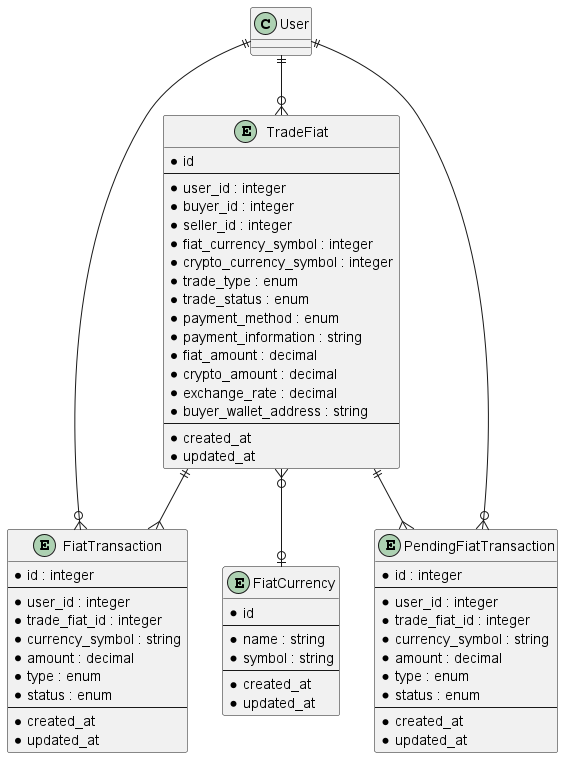

The diagram above was rendered by PlantUML. Its source (embedded in the PNG):
@startuml

entity FiatCurrency {
    * id
    --
    * name : string
    * symbol : string
    --
    * created_at
    * updated_at
}

entity TradeFiat {
    * id
    --
    * user_id : integer
    * buyer_id : integer
    * seller_id : integer
    * fiat_currency_symbol : integer
    * crypto_currency_symbol : integer
    * trade_type : enum
    * trade_status : enum
    * payment_method : enum
    * payment_information : string
    * fiat_amount : decimal
    * crypto_amount : decimal
    * exchange_rate : decimal
    * buyer_wallet_address : string
    --
    * created_at
    * updated_at
}

entity FiatTransaction {
    * id : integer
    --
    * user_id : integer
    * trade_fiat_id : integer
    * currency_symbol : string
    * amount : decimal
    * type : enum
    * status : enum
    --
    * created_at
    * updated_at
}

entity PendingFiatTransaction {
    * id : integer
    --
    * user_id : integer
    * trade_fiat_id : integer
    * currency_symbol : string
    * amount : decimal
    * type : enum
    * status : enum
    --
    * created_at
    * updated_at
}

User ||--o{ TradeFiat
User ||--o{ FiatTransaction
User ||--o{ PendingFiatTransaction

TradeFiat }o--o| FiatCurrency

' TradeFiat has many FiatTransaction, but FiatTransaction has only one TradeFiat
TradeFiat ||--{ FiatTransaction

' TradeFiat has many PendingFiatTransaction, but PendingFiatTransaction has only one TradeFiat
TradeFiat ||--{ PendingFiatTransaction

@enduml